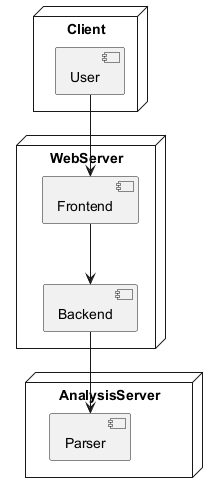

The diagram above was rendered by PlantUML. Its source (embedded in the PNG):
@startuml
' Deployment Diagram for UML Designer AI
node Client {
  [User]
}
node WebServer {
  [Frontend]
  [Backend]
}
node AnalysisServer {
  [Parser]
}
[User] --> [Frontend]
[Frontend] --> [Backend]
[Backend] --> [Parser]
@enduml